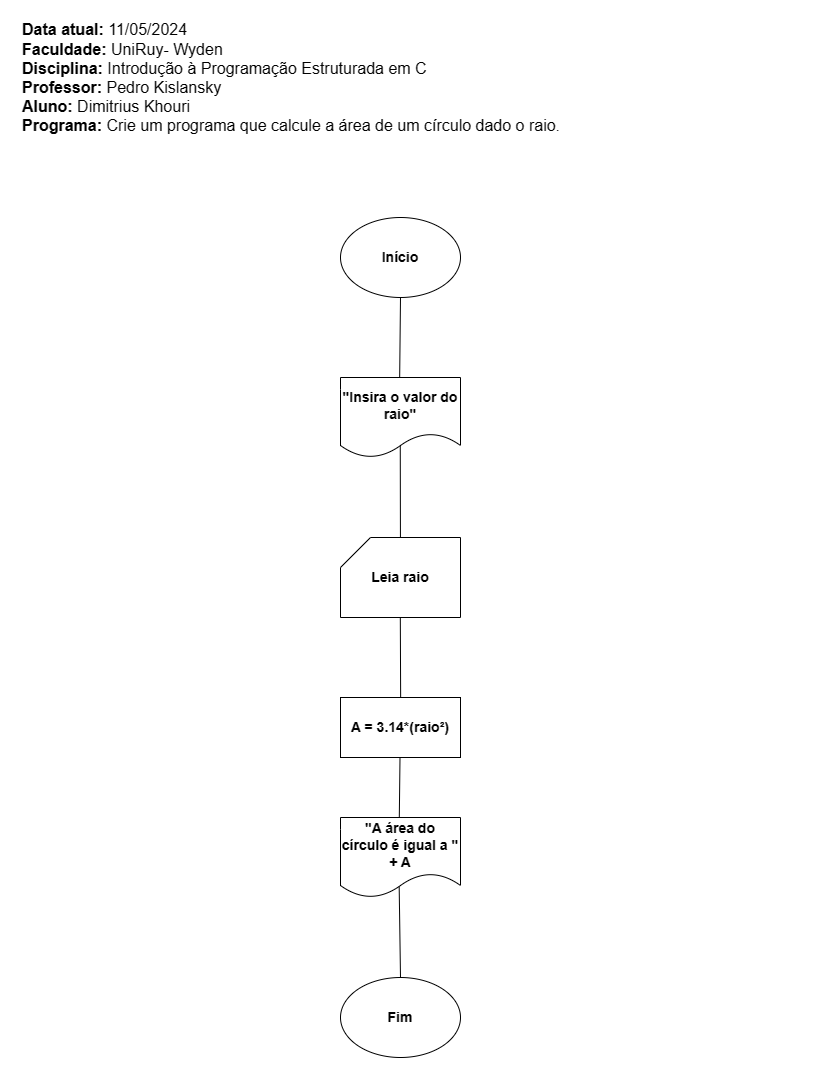

The diagram above was exported from draw.io. Its source (the exported page's mxGraphModel, read from the mxfile embedded in the PNG):
<mxGraphModel dx="889" dy="347" grid="1" gridSize="10" guides="1" tooltips="1" connect="1" arrows="1" fold="1" page="1" pageScale="1" pageWidth="827" pageHeight="1169" math="0" shadow="0">
  <root>
    <mxCell id="0" />
    <mxCell id="1" parent="0" />
    <mxCell id="Gt4fIkazbYZAVVANYJmZ-1" value="&lt;div style=&quot;&quot;&gt;&lt;div style=&quot;font-size: 16px;&quot;&gt;&lt;b&gt;Data atual:&lt;/b&gt;&amp;nbsp;11/05/2024&lt;b&gt;&lt;br&gt;Faculdade:&lt;/b&gt; UniRuy- Wyden&lt;/div&gt;&lt;div style=&quot;font-size: 16px;&quot;&gt;&lt;b&gt;Disciplina:&lt;/b&gt; Introdução à Programação Estruturada em C&lt;/div&gt;&lt;div style=&quot;font-size: 16px;&quot;&gt;&lt;b&gt;Professor:&lt;/b&gt; Pedro Kislansky&lt;/div&gt;&lt;div style=&quot;&quot;&gt;&lt;span style=&quot;font-size: 16px; background-color: initial;&quot;&gt;&lt;b&gt;Aluno:&lt;/b&gt; Dimitrius Khouri&lt;br&gt;&lt;/span&gt;&lt;b style=&quot;font-size: 16px;&quot;&gt;Programa:&lt;/b&gt;&lt;span style=&quot;font-size: 16px;&quot;&gt;&amp;nbsp;&lt;/span&gt;&lt;span style=&quot;background-color: initial; font-size: 16px;&quot;&gt;Crie um programa que calcule a área de um círculo dado o raio.&lt;/span&gt;&lt;/div&gt;&lt;div style=&quot;font-size: 16px;&quot;&gt;&lt;br&gt;&lt;/div&gt;&lt;/div&gt;" style="text;html=1;align=left;verticalAlign=middle;whiteSpace=wrap;rounded=0;fontSize=14;" parent="1" vertex="1">
      <mxGeometry y="30" width="790" height="80" as="geometry" />
    </mxCell>
    <mxCell id="Gt4fIkazbYZAVVANYJmZ-7" value="&lt;span style=&quot;font-size: 14px;&quot;&gt;Início&lt;/span&gt;" style="ellipse;whiteSpace=wrap;html=1;fontSize=14;fontStyle=1" parent="1" vertex="1">
      <mxGeometry x="320" y="200" width="120" height="80" as="geometry" />
    </mxCell>
    <mxCell id="Gt4fIkazbYZAVVANYJmZ-12" value="&lt;span style=&quot;font-size: 14px;&quot;&gt;&quot;Insira o valor do raio&quot;&lt;/span&gt;" style="shape=document;whiteSpace=wrap;html=1;boundedLbl=1;fontSize=14;fontStyle=1" parent="1" vertex="1">
      <mxGeometry x="320" y="360" width="120" height="80" as="geometry" />
    </mxCell>
    <mxCell id="Gt4fIkazbYZAVVANYJmZ-19" value="&lt;span style=&quot;font-size: 14px;&quot;&gt;&quot;A área do círculo é igual a &quot; + A&lt;/span&gt;" style="shape=document;whiteSpace=wrap;html=1;boundedLbl=1;fontStyle=1;fontSize=14;" parent="1" vertex="1">
      <mxGeometry x="320" y="800" width="120" height="80" as="geometry" />
    </mxCell>
    <mxCell id="Gt4fIkazbYZAVVANYJmZ-21" value="" style="endArrow=none;html=1;rounded=0;exitX=0.49;exitY=0.006;exitDx=0;exitDy=0;exitPerimeter=0;" parent="1" source="Gt4fIkazbYZAVVANYJmZ-19" edge="1">
      <mxGeometry width="50" height="50" relative="1" as="geometry">
        <mxPoint x="379.5" y="820" as="sourcePoint" />
        <mxPoint x="379.5" y="740" as="targetPoint" />
      </mxGeometry>
    </mxCell>
    <mxCell id="Gt4fIkazbYZAVVANYJmZ-26" value="&lt;span style=&quot;font-size: 14px;&quot;&gt;Fim&lt;/span&gt;" style="ellipse;whiteSpace=wrap;html=1;fontStyle=1;fontSize=14;" parent="1" vertex="1">
      <mxGeometry x="320" y="960" width="120" height="80" as="geometry" />
    </mxCell>
    <mxCell id="Gt4fIkazbYZAVVANYJmZ-31" value="" style="endArrow=none;html=1;rounded=0;entryX=0.5;entryY=1;entryDx=0;entryDy=0;exitX=0.503;exitY=-0.002;exitDx=0;exitDy=0;exitPerimeter=0;" parent="1" edge="1">
      <mxGeometry width="50" height="50" relative="1" as="geometry">
        <mxPoint x="380.18" y="689.84" as="sourcePoint" />
        <mxPoint x="379.82" y="600" as="targetPoint" />
      </mxGeometry>
    </mxCell>
    <mxCell id="Gt4fIkazbYZAVVANYJmZ-32" value="" style="endArrow=none;html=1;rounded=0;entryX=0.498;entryY=0.856;entryDx=0;entryDy=0;entryPerimeter=0;" parent="1" target="Gt4fIkazbYZAVVANYJmZ-12" edge="1">
      <mxGeometry width="50" height="50" relative="1" as="geometry">
        <mxPoint x="379.92700729927014" y="520" as="sourcePoint" />
        <mxPoint x="380" y="430" as="targetPoint" />
      </mxGeometry>
    </mxCell>
    <mxCell id="Gt4fIkazbYZAVVANYJmZ-33" value="" style="endArrow=none;html=1;rounded=0;exitX=0.493;exitY=0.006;exitDx=0;exitDy=0;exitPerimeter=0;" parent="1" source="Gt4fIkazbYZAVVANYJmZ-12" target="Gt4fIkazbYZAVVANYJmZ-7" edge="1">
      <mxGeometry width="50" height="50" relative="1" as="geometry">
        <mxPoint x="410" y="340" as="sourcePoint" />
        <mxPoint x="460" y="290" as="targetPoint" />
      </mxGeometry>
    </mxCell>
    <mxCell id="Gt4fIkazbYZAVVANYJmZ-34" value="Leia raio" style="shape=card;whiteSpace=wrap;html=1;fontSize=14;fontStyle=1" parent="1" vertex="1">
      <mxGeometry x="320" y="520" width="120" height="80" as="geometry" />
    </mxCell>
    <mxCell id="CQ1V4KEW5lqD25lIMKnQ-1" value="A = 3.14*(raio²)" style="rounded=0;whiteSpace=wrap;html=1;fontSize=14;fontStyle=1" parent="1" vertex="1">
      <mxGeometry x="320" y="680" width="120" height="60" as="geometry" />
    </mxCell>
    <mxCell id="CQ1V4KEW5lqD25lIMKnQ-3" value="" style="endArrow=none;html=1;rounded=0;entryX=0.489;entryY=0.863;entryDx=0;entryDy=0;entryPerimeter=0;exitX=0.5;exitY=0;exitDx=0;exitDy=0;" parent="1" source="Gt4fIkazbYZAVVANYJmZ-26" target="Gt4fIkazbYZAVVANYJmZ-19" edge="1">
      <mxGeometry width="50" height="50" relative="1" as="geometry">
        <mxPoint x="379.5" y="950" as="sourcePoint" />
        <mxPoint x="379" y="870" as="targetPoint" />
      </mxGeometry>
    </mxCell>
  </root>
</mxGraphModel>